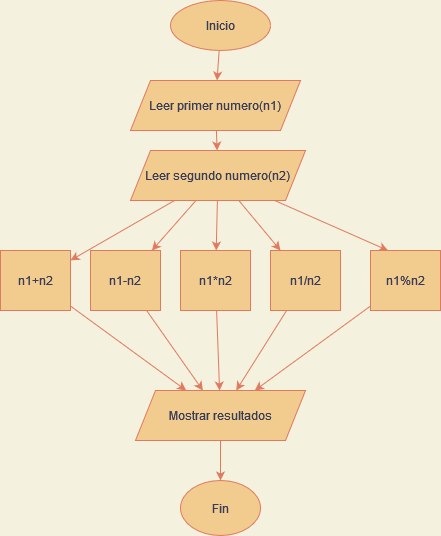

The diagram above was exported from draw.io. Its source (the exported page's mxGraphModel, read from the mxfile embedded in the PNG):
<mxGraphModel dx="1038" dy="1692" grid="1" gridSize="10" guides="1" tooltips="1" connect="1" arrows="1" fold="1" page="1" pageScale="1" pageWidth="827" pageHeight="1169" background="#F4F1DE" math="0" shadow="0">
  <root>
    <mxCell id="WIyWlLk6GJQsqaUBKTNV-0" />
    <mxCell id="WIyWlLk6GJQsqaUBKTNV-1" parent="WIyWlLk6GJQsqaUBKTNV-0" />
    <mxCell id="lTk6Qa4vtqY94R4rfVcm-0" value="&lt;div&gt;Leer primer numero(n1)&lt;/div&gt;" style="shape=parallelogram;perimeter=parallelogramPerimeter;whiteSpace=wrap;html=1;fixedSize=1;fillColor=#F2CC8F;strokeColor=#E07A5F;fontColor=#393C56;" vertex="1" parent="WIyWlLk6GJQsqaUBKTNV-1">
      <mxGeometry x="290" y="70" width="170" height="50" as="geometry" />
    </mxCell>
    <mxCell id="lTk6Qa4vtqY94R4rfVcm-1" value="Inicio" style="ellipse;whiteSpace=wrap;html=1;fillColor=#F2CC8F;strokeColor=#E07A5F;fontColor=#393C56;" vertex="1" parent="WIyWlLk6GJQsqaUBKTNV-1">
      <mxGeometry x="330" y="-10" width="100" height="50" as="geometry" />
    </mxCell>
    <mxCell id="lTk6Qa4vtqY94R4rfVcm-2" value="Fin" style="ellipse;whiteSpace=wrap;html=1;fillColor=#F2CC8F;strokeColor=#E07A5F;fontColor=#393C56;" vertex="1" parent="WIyWlLk6GJQsqaUBKTNV-1">
      <mxGeometry x="340" y="470" width="80" height="55" as="geometry" />
    </mxCell>
    <mxCell id="lTk6Qa4vtqY94R4rfVcm-4" value="" style="endArrow=classic;html=1;rounded=0;labelBackgroundColor=#F4F1DE;strokeColor=#E07A5F;fontColor=#393C56;" edge="1" parent="WIyWlLk6GJQsqaUBKTNV-1" source="lTk6Qa4vtqY94R4rfVcm-1" target="lTk6Qa4vtqY94R4rfVcm-0">
      <mxGeometry width="50" height="50" relative="1" as="geometry">
        <mxPoint x="490" y="120" as="sourcePoint" />
        <mxPoint x="540" y="70" as="targetPoint" />
      </mxGeometry>
    </mxCell>
    <mxCell id="lTk6Qa4vtqY94R4rfVcm-6" value="&lt;div&gt;Leer segundo numero(n2)&lt;/div&gt;" style="shape=parallelogram;perimeter=parallelogramPerimeter;whiteSpace=wrap;html=1;fixedSize=1;fillColor=#F2CC8F;strokeColor=#E07A5F;fontColor=#393C56;" vertex="1" parent="WIyWlLk6GJQsqaUBKTNV-1">
      <mxGeometry x="290" y="140" width="175" height="50" as="geometry" />
    </mxCell>
    <mxCell id="lTk6Qa4vtqY94R4rfVcm-8" value="" style="endArrow=classic;html=1;rounded=0;labelBackgroundColor=#F4F1DE;strokeColor=#E07A5F;fontColor=#393C56;" edge="1" parent="WIyWlLk6GJQsqaUBKTNV-1" source="lTk6Qa4vtqY94R4rfVcm-0" target="lTk6Qa4vtqY94R4rfVcm-6">
      <mxGeometry width="50" height="50" relative="1" as="geometry">
        <mxPoint x="528.7345266730201" y="109.99896701611578" as="sourcePoint" />
        <mxPoint x="529.99875" y="140" as="targetPoint" />
      </mxGeometry>
    </mxCell>
    <mxCell id="lTk6Qa4vtqY94R4rfVcm-9" value="" style="endArrow=classic;html=1;rounded=0;labelBackgroundColor=#F4F1DE;strokeColor=#E07A5F;fontColor=#393C56;" edge="1" parent="WIyWlLk6GJQsqaUBKTNV-1" source="lTk6Qa4vtqY94R4rfVcm-6" target="lTk6Qa4vtqY94R4rfVcm-11">
      <mxGeometry width="50" height="50" relative="1" as="geometry">
        <mxPoint x="290" y="380" as="sourcePoint" />
        <mxPoint x="211.71875" y="450" as="targetPoint" />
      </mxGeometry>
    </mxCell>
    <mxCell id="lTk6Qa4vtqY94R4rfVcm-11" value="n1+n2" style="rounded=0;whiteSpace=wrap;html=1;fillColor=#F2CC8F;strokeColor=#E07A5F;fontColor=#393C56;" vertex="1" parent="WIyWlLk6GJQsqaUBKTNV-1">
      <mxGeometry x="160" y="240" width="70" height="60" as="geometry" />
    </mxCell>
    <mxCell id="lTk6Qa4vtqY94R4rfVcm-16" value="n1-n2" style="rounded=0;whiteSpace=wrap;html=1;fillColor=#F2CC8F;strokeColor=#E07A5F;fontColor=#393C56;" vertex="1" parent="WIyWlLk6GJQsqaUBKTNV-1">
      <mxGeometry x="250" y="240" width="70" height="60" as="geometry" />
    </mxCell>
    <mxCell id="lTk6Qa4vtqY94R4rfVcm-17" value="n1*n2" style="rounded=0;whiteSpace=wrap;html=1;fillColor=#F2CC8F;strokeColor=#E07A5F;fontColor=#393C56;" vertex="1" parent="WIyWlLk6GJQsqaUBKTNV-1">
      <mxGeometry x="340" y="240" width="70" height="60" as="geometry" />
    </mxCell>
    <mxCell id="lTk6Qa4vtqY94R4rfVcm-18" value="n1/n2" style="rounded=0;whiteSpace=wrap;html=1;fillColor=#F2CC8F;strokeColor=#E07A5F;fontColor=#393C56;" vertex="1" parent="WIyWlLk6GJQsqaUBKTNV-1">
      <mxGeometry x="430" y="240" width="70" height="60" as="geometry" />
    </mxCell>
    <mxCell id="lTk6Qa4vtqY94R4rfVcm-19" value="n1%n2" style="rounded=0;whiteSpace=wrap;html=1;fillColor=#F2CC8F;strokeColor=#E07A5F;fontColor=#393C56;" vertex="1" parent="WIyWlLk6GJQsqaUBKTNV-1">
      <mxGeometry x="530" y="240" width="70" height="60" as="geometry" />
    </mxCell>
    <mxCell id="lTk6Qa4vtqY94R4rfVcm-20" value="" style="endArrow=classic;html=1;rounded=0;labelBackgroundColor=#F4F1DE;strokeColor=#E07A5F;fontColor=#393C56;" edge="1" parent="WIyWlLk6GJQsqaUBKTNV-1" source="lTk6Qa4vtqY94R4rfVcm-6" target="lTk6Qa4vtqY94R4rfVcm-16">
      <mxGeometry width="50" height="50" relative="1" as="geometry">
        <mxPoint x="344.04761904761904" y="200" as="sourcePoint" />
        <mxPoint x="240" y="259.8630136986301" as="targetPoint" />
      </mxGeometry>
    </mxCell>
    <mxCell id="lTk6Qa4vtqY94R4rfVcm-21" value="" style="endArrow=classic;html=1;rounded=0;labelBackgroundColor=#F4F1DE;strokeColor=#E07A5F;fontColor=#393C56;" edge="1" parent="WIyWlLk6GJQsqaUBKTNV-1" source="lTk6Qa4vtqY94R4rfVcm-6" target="lTk6Qa4vtqY94R4rfVcm-17">
      <mxGeometry width="50" height="50" relative="1" as="geometry">
        <mxPoint x="365.47619047619037" y="200" as="sourcePoint" />
        <mxPoint x="321.42857142857133" y="250" as="targetPoint" />
      </mxGeometry>
    </mxCell>
    <mxCell id="lTk6Qa4vtqY94R4rfVcm-22" value="" style="endArrow=classic;html=1;rounded=0;entryX=0.25;entryY=0;entryDx=0;entryDy=0;labelBackgroundColor=#F4F1DE;strokeColor=#E07A5F;fontColor=#393C56;" edge="1" parent="WIyWlLk6GJQsqaUBKTNV-1" source="lTk6Qa4vtqY94R4rfVcm-6" target="lTk6Qa4vtqY94R4rfVcm-19">
      <mxGeometry width="50" height="50" relative="1" as="geometry">
        <mxPoint x="386.9047619047619" y="200" as="sourcePoint" />
        <mxPoint x="385.7142857142858" y="250" as="targetPoint" />
      </mxGeometry>
    </mxCell>
    <mxCell id="lTk6Qa4vtqY94R4rfVcm-23" value="" style="endArrow=classic;html=1;rounded=0;labelBackgroundColor=#F4F1DE;strokeColor=#E07A5F;fontColor=#393C56;" edge="1" parent="WIyWlLk6GJQsqaUBKTNV-1" source="lTk6Qa4vtqY94R4rfVcm-6" target="lTk6Qa4vtqY94R4rfVcm-18">
      <mxGeometry width="50" height="50" relative="1" as="geometry">
        <mxPoint x="396.9047619047619" y="210" as="sourcePoint" />
        <mxPoint x="395.7142857142858" y="260" as="targetPoint" />
      </mxGeometry>
    </mxCell>
    <mxCell id="lTk6Qa4vtqY94R4rfVcm-24" value="Mostrar resultados" style="shape=parallelogram;perimeter=parallelogramPerimeter;whiteSpace=wrap;html=1;fixedSize=1;fillColor=#F2CC8F;strokeColor=#E07A5F;fontColor=#393C56;" vertex="1" parent="WIyWlLk6GJQsqaUBKTNV-1">
      <mxGeometry x="295" y="380" width="170" height="50" as="geometry" />
    </mxCell>
    <mxCell id="lTk6Qa4vtqY94R4rfVcm-26" value="" style="endArrow=classic;html=1;rounded=0;labelBackgroundColor=#F4F1DE;strokeColor=#E07A5F;fontColor=#393C56;" edge="1" parent="WIyWlLk6GJQsqaUBKTNV-1" source="lTk6Qa4vtqY94R4rfVcm-11" target="lTk6Qa4vtqY94R4rfVcm-24">
      <mxGeometry width="50" height="50" relative="1" as="geometry">
        <mxPoint x="289.997619047619" y="340" as="sourcePoint" />
        <mxPoint x="185.95" y="399.8630136986301" as="targetPoint" />
      </mxGeometry>
    </mxCell>
    <mxCell id="lTk6Qa4vtqY94R4rfVcm-27" value="" style="endArrow=classic;html=1;rounded=0;labelBackgroundColor=#F4F1DE;strokeColor=#E07A5F;fontColor=#393C56;" edge="1" parent="WIyWlLk6GJQsqaUBKTNV-1" source="lTk6Qa4vtqY94R4rfVcm-16" target="lTk6Qa4vtqY94R4rfVcm-24">
      <mxGeometry width="50" height="50" relative="1" as="geometry">
        <mxPoint x="240" y="297.5" as="sourcePoint" />
        <mxPoint x="345" y="350" as="targetPoint" />
      </mxGeometry>
    </mxCell>
    <mxCell id="lTk6Qa4vtqY94R4rfVcm-28" value="" style="endArrow=classic;html=1;rounded=0;labelBackgroundColor=#F4F1DE;strokeColor=#E07A5F;fontColor=#393C56;" edge="1" parent="WIyWlLk6GJQsqaUBKTNV-1" source="lTk6Qa4vtqY94R4rfVcm-17" target="lTk6Qa4vtqY94R4rfVcm-24">
      <mxGeometry width="50" height="50" relative="1" as="geometry">
        <mxPoint x="316.1111111111111" y="310" as="sourcePoint" />
        <mxPoint x="372.4074074074074" y="390" as="targetPoint" />
      </mxGeometry>
    </mxCell>
    <mxCell id="lTk6Qa4vtqY94R4rfVcm-29" value="" style="endArrow=classic;html=1;rounded=0;labelBackgroundColor=#F4F1DE;strokeColor=#E07A5F;fontColor=#393C56;" edge="1" parent="WIyWlLk6GJQsqaUBKTNV-1" source="lTk6Qa4vtqY94R4rfVcm-18" target="lTk6Qa4vtqY94R4rfVcm-24">
      <mxGeometry width="50" height="50" relative="1" as="geometry">
        <mxPoint x="386.1111111111111" y="310" as="sourcePoint" />
        <mxPoint x="389.07407407407413" y="390" as="targetPoint" />
      </mxGeometry>
    </mxCell>
    <mxCell id="lTk6Qa4vtqY94R4rfVcm-30" value="" style="endArrow=classic;html=1;rounded=0;labelBackgroundColor=#F4F1DE;strokeColor=#E07A5F;fontColor=#393C56;" edge="1" parent="WIyWlLk6GJQsqaUBKTNV-1" source="lTk6Qa4vtqY94R4rfVcm-19" target="lTk6Qa4vtqY94R4rfVcm-24">
      <mxGeometry width="50" height="50" relative="1" as="geometry">
        <mxPoint x="456.1111111111111" y="310" as="sourcePoint" />
        <mxPoint x="405.74074074074065" y="390" as="targetPoint" />
      </mxGeometry>
    </mxCell>
    <mxCell id="lTk6Qa4vtqY94R4rfVcm-31" value="" style="endArrow=classic;html=1;rounded=0;labelBackgroundColor=#F4F1DE;strokeColor=#E07A5F;fontColor=#393C56;" edge="1" parent="WIyWlLk6GJQsqaUBKTNV-1" source="lTk6Qa4vtqY94R4rfVcm-24" target="lTk6Qa4vtqY94R4rfVcm-2">
      <mxGeometry width="50" height="50" relative="1" as="geometry">
        <mxPoint x="490" y="470" as="sourcePoint" />
        <mxPoint x="540" y="420" as="targetPoint" />
      </mxGeometry>
    </mxCell>
  </root>
</mxGraphModel>